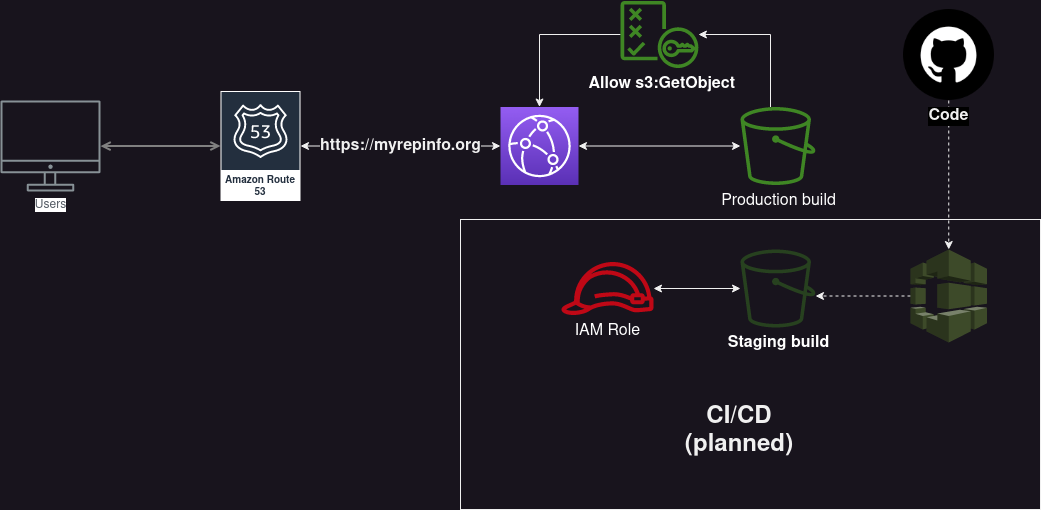

The diagram above was exported from draw.io. Its source (the exported page's mxGraphModel, read from the mxfile embedded in the PNG):
<mxGraphModel dx="1434" dy="753" grid="1" gridSize="10" guides="1" tooltips="1" connect="1" arrows="1" fold="1" page="1" pageScale="1" pageWidth="1169" pageHeight="827" math="0" shadow="0">
  <root>
    <mxCell id="0" />
    <mxCell id="1" parent="0" />
    <mxCell id="tXI59RfN99fVcaB6Iad8-25" value="&lt;div&gt;&lt;b&gt;&lt;font style=&quot;font-size: 24px;&quot;&gt;CI/CD&lt;/font&gt;&lt;/b&gt;&lt;/div&gt;&lt;div&gt;&lt;b&gt;&lt;font style=&quot;font-size: 24px;&quot;&gt;(planned)&lt;br&gt;&lt;/font&gt;&lt;/b&gt;&lt;/div&gt;" style="rounded=0;whiteSpace=wrap;html=1;movableLabel=1;" vertex="1" parent="1">
      <mxGeometry x="520" y="450" width="580" height="290" as="geometry">
        <mxPoint x="-11" y="67" as="offset" />
      </mxGeometry>
    </mxCell>
    <mxCell id="UEzPUAAOIrF-is8g5C7q-128" style="edgeStyle=orthogonalEdgeStyle;rounded=0;orthogonalLoop=1;jettySize=auto;html=1;startArrow=open;startFill=0;endArrow=open;endFill=0;strokeWidth=2;strokeColor=#808080;" parent="1" source="UEzPUAAOIrF-is8g5C7q-109" target="tXI59RfN99fVcaB6Iad8-1" edge="1">
      <mxGeometry relative="1" as="geometry">
        <Array as="points" />
        <mxPoint x="310" y="380" as="targetPoint" />
      </mxGeometry>
    </mxCell>
    <mxCell id="UEzPUAAOIrF-is8g5C7q-109" value="Users" style="outlineConnect=0;gradientColor=none;fontColor=#545B64;strokeColor=none;fillColor=#879196;dashed=0;verticalLabelPosition=bottom;verticalAlign=top;align=center;html=1;fontSize=12;fontStyle=0;aspect=fixed;shape=mxgraph.aws4.illustration_desktop;pointerEvents=1;labelBackgroundColor=#ffffff;" parent="1" vertex="1">
      <mxGeometry x="60" y="331" width="100" height="91" as="geometry" />
    </mxCell>
    <mxCell id="tXI59RfN99fVcaB6Iad8-3" value="&lt;b&gt;&lt;font style=&quot;font-size: 16px;&quot;&gt;https://myrepinfo.org&lt;/font&gt;&lt;/b&gt;" style="rounded=0;orthogonalLoop=1;jettySize=auto;html=1;edgeStyle=orthogonalEdgeStyle;startArrow=classic;startFill=1;" edge="1" parent="1" source="tXI59RfN99fVcaB6Iad8-1" target="tXI59RfN99fVcaB6Iad8-2">
      <mxGeometry relative="1" as="geometry" />
    </mxCell>
    <mxCell id="tXI59RfN99fVcaB6Iad8-1" value="Amazon Route 53" style="sketch=0;outlineConnect=0;fontColor=#232F3E;gradientColor=none;strokeColor=#ffffff;fillColor=#232F3E;dashed=0;verticalLabelPosition=middle;verticalAlign=bottom;align=center;html=1;whiteSpace=wrap;fontSize=10;fontStyle=1;spacing=3;shape=mxgraph.aws4.productIcon;prIcon=mxgraph.aws4.route_53;" vertex="1" parent="1">
      <mxGeometry x="280" y="321.5" width="80" height="110" as="geometry" />
    </mxCell>
    <mxCell id="tXI59RfN99fVcaB6Iad8-6" style="edgeStyle=orthogonalEdgeStyle;rounded=0;orthogonalLoop=1;jettySize=auto;html=1;startArrow=classic;startFill=1;" edge="1" parent="1" source="tXI59RfN99fVcaB6Iad8-2" target="tXI59RfN99fVcaB6Iad8-4">
      <mxGeometry relative="1" as="geometry" />
    </mxCell>
    <mxCell id="tXI59RfN99fVcaB6Iad8-2" value="&lt;font color=&quot;#ffffff&quot;&gt;&lt;br&gt;&lt;/font&gt;" style="sketch=0;points=[[0,0,0],[0.25,0,0],[0.5,0,0],[0.75,0,0],[1,0,0],[0,1,0],[0.25,1,0],[0.5,1,0],[0.75,1,0],[1,1,0],[0,0.25,0],[0,0.5,0],[0,0.75,0],[1,0.25,0],[1,0.5,0],[1,0.75,0]];outlineConnect=0;fontColor=#232F3E;gradientColor=#945DF2;gradientDirection=north;fillColor=#5A30B5;strokeColor=#ffffff;dashed=0;verticalLabelPosition=bottom;verticalAlign=top;align=center;html=1;fontSize=12;fontStyle=0;aspect=fixed;shape=mxgraph.aws4.resourceIcon;resIcon=mxgraph.aws4.cloudfront;" vertex="1" parent="1">
      <mxGeometry x="560" y="337.5" width="78" height="78" as="geometry" />
    </mxCell>
    <mxCell id="tXI59RfN99fVcaB6Iad8-8" style="edgeStyle=orthogonalEdgeStyle;rounded=0;orthogonalLoop=1;jettySize=auto;html=1;" edge="1" parent="1" source="tXI59RfN99fVcaB6Iad8-4" target="tXI59RfN99fVcaB6Iad8-5">
      <mxGeometry relative="1" as="geometry">
        <Array as="points">
          <mxPoint x="830" y="265" />
        </Array>
      </mxGeometry>
    </mxCell>
    <mxCell id="tXI59RfN99fVcaB6Iad8-4" value="&lt;font style=&quot;font-size: 16px;&quot; color=&quot;#ffffff&quot;&gt;Production build&lt;/font&gt;&lt;font size=&quot;1&quot; color=&quot;#ffffff&quot;&gt;&lt;b&gt;&lt;br&gt;&lt;/b&gt;&lt;/font&gt;" style="sketch=0;outlineConnect=0;fontColor=#232F3E;gradientColor=none;fillColor=#3F8624;strokeColor=none;dashed=0;verticalLabelPosition=bottom;verticalAlign=top;align=center;html=1;fontSize=12;fontStyle=0;aspect=fixed;pointerEvents=1;shape=mxgraph.aws4.bucket;" vertex="1" parent="1">
      <mxGeometry x="800" y="337.5" width="75" height="78" as="geometry" />
    </mxCell>
    <mxCell id="tXI59RfN99fVcaB6Iad8-9" style="edgeStyle=orthogonalEdgeStyle;rounded=0;orthogonalLoop=1;jettySize=auto;html=1;" edge="1" parent="1" source="tXI59RfN99fVcaB6Iad8-5" target="tXI59RfN99fVcaB6Iad8-2">
      <mxGeometry relative="1" as="geometry" />
    </mxCell>
    <mxCell id="tXI59RfN99fVcaB6Iad8-5" value="&lt;font style=&quot;font-size: 16px;&quot; color=&quot;#ffffff&quot;&gt;&amp;nbsp;Allow s3:GetObject&lt;br style=&quot;font-size: 16px;&quot;&gt;&lt;/font&gt;" style="sketch=0;outlineConnect=0;fontColor=#232F3E;gradientColor=none;fillColor=#3F8624;strokeColor=none;dashed=0;verticalLabelPosition=bottom;verticalAlign=top;align=center;html=1;fontSize=16;fontStyle=1;aspect=fixed;pointerEvents=1;shape=mxgraph.aws4.policy;" vertex="1" parent="1">
      <mxGeometry x="680" y="231.5" width="78" height="67" as="geometry" />
    </mxCell>
    <mxCell id="tXI59RfN99fVcaB6Iad8-23" style="edgeStyle=orthogonalEdgeStyle;rounded=0;orthogonalLoop=1;jettySize=auto;html=1;dashed=1;" edge="1" parent="1" source="tXI59RfN99fVcaB6Iad8-10" target="tXI59RfN99fVcaB6Iad8-12">
      <mxGeometry relative="1" as="geometry" />
    </mxCell>
    <mxCell id="tXI59RfN99fVcaB6Iad8-10" value="Code" style="shape=image;html=1;verticalAlign=top;verticalLabelPosition=bottom;labelBackgroundColor=#000000;imageAspect=0;aspect=fixed;image=https://cdn4.iconfinder.com/data/icons/miu-black-social-2/60/github-128.png;fontSize=16;fontStyle=1" vertex="1" parent="1">
      <mxGeometry x="962.5" y="239.5" width="91.5" height="91.5" as="geometry" />
    </mxCell>
    <mxCell id="tXI59RfN99fVcaB6Iad8-24" style="edgeStyle=orthogonalEdgeStyle;rounded=0;orthogonalLoop=1;jettySize=auto;html=1;dashed=1;" edge="1" parent="1" source="tXI59RfN99fVcaB6Iad8-12" target="tXI59RfN99fVcaB6Iad8-15">
      <mxGeometry relative="1" as="geometry">
        <Array as="points">
          <mxPoint x="1008" y="519" />
        </Array>
      </mxGeometry>
    </mxCell>
    <mxCell id="tXI59RfN99fVcaB6Iad8-12" value="" style="outlineConnect=0;dashed=0;verticalLabelPosition=bottom;verticalAlign=top;align=center;html=1;shape=mxgraph.aws3.codebuild;fillColor=#759C3E;gradientColor=none;fillStyle=auto;opacity=40;" vertex="1" parent="1">
      <mxGeometry x="970" y="480" width="76.5" height="93" as="geometry" />
    </mxCell>
    <mxCell id="tXI59RfN99fVcaB6Iad8-18" style="edgeStyle=orthogonalEdgeStyle;rounded=0;orthogonalLoop=1;jettySize=auto;html=1;startArrow=classic;startFill=1;" edge="1" parent="1" source="tXI59RfN99fVcaB6Iad8-15" target="tXI59RfN99fVcaB6Iad8-26">
      <mxGeometry relative="1" as="geometry">
        <mxPoint x="638" y="519" as="targetPoint" />
      </mxGeometry>
    </mxCell>
    <mxCell id="tXI59RfN99fVcaB6Iad8-15" value="&lt;b style=&quot;font-size: 16px;&quot;&gt;&lt;font style=&quot;font-size: 16px;&quot; color=&quot;#ffffff&quot;&gt;Staging build&lt;br&gt;&lt;/font&gt;&lt;/b&gt;" style="sketch=0;outlineConnect=0;fontColor=#232F3E;gradientColor=none;fillColor=#3F8624;strokeColor=none;dashed=0;verticalLabelPosition=bottom;verticalAlign=top;align=center;html=1;fontSize=12;fontStyle=0;aspect=fixed;pointerEvents=1;shape=mxgraph.aws4.bucket;opacity=40;" vertex="1" parent="1">
      <mxGeometry x="800" y="480" width="75" height="78" as="geometry" />
    </mxCell>
    <mxCell id="tXI59RfN99fVcaB6Iad8-26" value="&lt;font style=&quot;font-size: 16px;&quot; color=&quot;#ffffff&quot;&gt;IAM Role&lt;br&gt;&lt;/font&gt;" style="sketch=0;outlineConnect=0;fontColor=#232F3E;gradientColor=none;fillColor=#BF0816;strokeColor=none;dashed=0;verticalLabelPosition=bottom;verticalAlign=top;align=center;html=1;fontSize=12;fontStyle=0;aspect=fixed;pointerEvents=1;shape=mxgraph.aws4.role;" vertex="1" parent="1">
      <mxGeometry x="620" y="492.5" width="93.95" height="53" as="geometry" />
    </mxCell>
  </root>
</mxGraphModel>